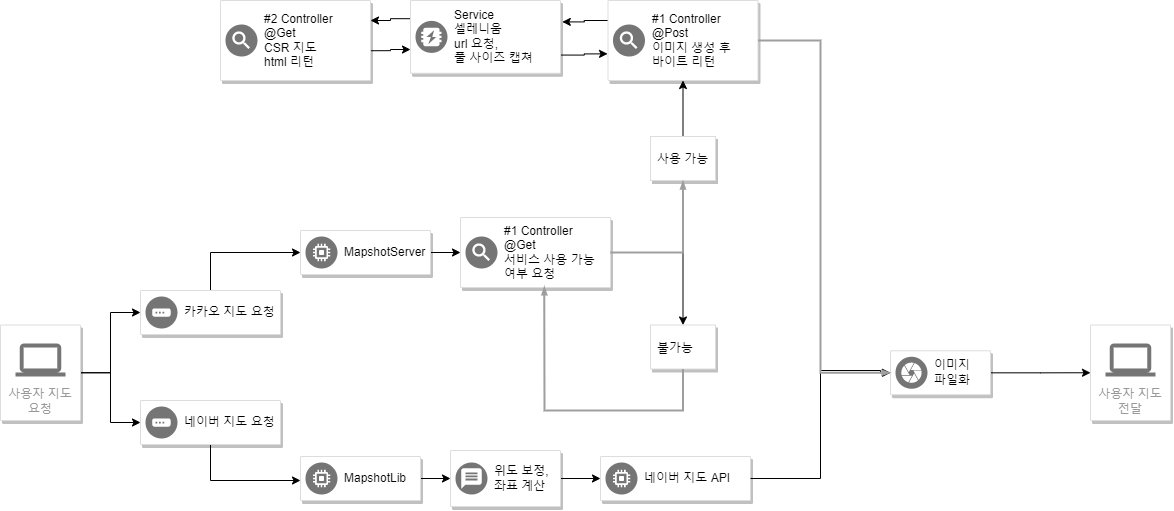

The diagram above was exported from draw.io. Its source (the exported page's mxGraphModel, read from the mxfile embedded in the PNG):
<mxGraphModel dx="1363" dy="752" grid="1" gridSize="10" guides="1" tooltips="1" connect="1" arrows="1" fold="1" page="1" pageScale="1" pageWidth="1654" pageHeight="1169" background="none" math="0" shadow="0">
  <root>
    <mxCell id="0" />
    <mxCell id="1" parent="0" />
    <mxCell id="zgCf-A_beTxgCwZCitOO-1038" value="" style="edgeStyle=orthogonalEdgeStyle;rounded=0;orthogonalLoop=1;jettySize=auto;html=1;fontColor=#000000;" edge="1" parent="1" source="987" target="zgCf-A_beTxgCwZCitOO-1033">
      <mxGeometry relative="1" as="geometry" />
    </mxCell>
    <mxCell id="zgCf-A_beTxgCwZCitOO-1041" value="" style="edgeStyle=orthogonalEdgeStyle;rounded=0;orthogonalLoop=1;jettySize=auto;html=1;fontColor=#000000;" edge="1" parent="1" source="987" target="zgCf-A_beTxgCwZCitOO-1039">
      <mxGeometry relative="1" as="geometry" />
    </mxCell>
    <mxCell id="987" value="사용자 지도 요청" style="strokeColor=#dddddd;fillColor=#ffffff;shadow=1;strokeWidth=1;rounded=1;absoluteArcSize=1;arcSize=2;labelPosition=center;verticalLabelPosition=middle;align=center;verticalAlign=bottom;spacingLeft=0;fontColor=#999999;fontSize=12;whiteSpace=wrap;spacingBottom=2;html=1;" parent="1" vertex="1">
      <mxGeometry x="60" y="404.5" width="80" height="95.5" as="geometry" />
    </mxCell>
    <mxCell id="988" value="" style="dashed=0;connectable=0;html=1;fillColor=#757575;strokeColor=none;shape=mxgraph.gcp2.laptop;part=1;" parent="987" vertex="1">
      <mxGeometry x="0.5" width="50" height="33" relative="1" as="geometry">
        <mxPoint x="-25" y="18.5" as="offset" />
      </mxGeometry>
    </mxCell>
    <mxCell id="zgCf-A_beTxgCwZCitOO-1032" value="" style="edgeStyle=orthogonalEdgeStyle;rounded=0;orthogonalLoop=1;jettySize=auto;html=1;fontColor=#000000;" edge="1" parent="1" source="zgCf-A_beTxgCwZCitOO-1027" target="zgCf-A_beTxgCwZCitOO-1029">
      <mxGeometry relative="1" as="geometry" />
    </mxCell>
    <mxCell id="zgCf-A_beTxgCwZCitOO-1027" value="" style="strokeColor=#dddddd;shadow=1;strokeWidth=1;rounded=1;absoluteArcSize=1;arcSize=2;fontColor=#000000;" vertex="1" parent="1">
      <mxGeometry x="360" y="536" width="120" height="44" as="geometry" />
    </mxCell>
    <mxCell id="zgCf-A_beTxgCwZCitOO-1028" value="MapshotLib" style="sketch=0;dashed=0;connectable=0;html=1;fillColor=#757575;strokeColor=none;shape=mxgraph.gcp2.dedicated_game_server;part=1;labelPosition=right;verticalLabelPosition=middle;align=left;verticalAlign=middle;spacingLeft=5;fontSize=12;fontColor=#000000;" vertex="1" parent="zgCf-A_beTxgCwZCitOO-1027">
      <mxGeometry y="0.5" width="32" height="32" relative="1" as="geometry">
        <mxPoint x="5" y="-16" as="offset" />
      </mxGeometry>
    </mxCell>
    <mxCell id="zgCf-A_beTxgCwZCitOO-1045" value="" style="edgeStyle=orthogonalEdgeStyle;rounded=0;orthogonalLoop=1;jettySize=auto;html=1;fontColor=#000000;" edge="1" parent="1" source="zgCf-A_beTxgCwZCitOO-1029" target="zgCf-A_beTxgCwZCitOO-1043">
      <mxGeometry relative="1" as="geometry" />
    </mxCell>
    <mxCell id="zgCf-A_beTxgCwZCitOO-1029" value="" style="strokeColor=#dddddd;shadow=1;strokeWidth=1;rounded=1;absoluteArcSize=1;arcSize=2;fontColor=#000000;" vertex="1" parent="1">
      <mxGeometry x="510" y="530" width="110" height="56" as="geometry" />
    </mxCell>
    <mxCell id="zgCf-A_beTxgCwZCitOO-1030" value="위도 보정,&lt;br&gt;좌표 계산" style="sketch=0;dashed=0;connectable=0;html=1;fillColor=#757575;strokeColor=none;shape=mxgraph.gcp2.push_notification_service;part=1;labelPosition=right;verticalLabelPosition=middle;align=left;verticalAlign=middle;spacingLeft=5;fontSize=12;fontColor=#000000;" vertex="1" parent="zgCf-A_beTxgCwZCitOO-1029">
      <mxGeometry y="0.5" width="32" height="32" relative="1" as="geometry">
        <mxPoint x="5" y="-16" as="offset" />
      </mxGeometry>
    </mxCell>
    <mxCell id="zgCf-A_beTxgCwZCitOO-1042" value="" style="edgeStyle=orthogonalEdgeStyle;rounded=0;orthogonalLoop=1;jettySize=auto;html=1;fontColor=#000000;" edge="1" parent="1" source="zgCf-A_beTxgCwZCitOO-1033" target="zgCf-A_beTxgCwZCitOO-1027">
      <mxGeometry relative="1" as="geometry">
        <Array as="points">
          <mxPoint x="270" y="560" />
        </Array>
      </mxGeometry>
    </mxCell>
    <mxCell id="zgCf-A_beTxgCwZCitOO-1033" value="" style="strokeColor=#dddddd;shadow=1;strokeWidth=1;rounded=1;absoluteArcSize=1;arcSize=2;fontColor=#000000;" vertex="1" parent="1">
      <mxGeometry x="200" y="480" width="140" height="44" as="geometry" />
    </mxCell>
    <mxCell id="zgCf-A_beTxgCwZCitOO-1034" value="네이버 지도 요청" style="sketch=0;dashed=0;connectable=0;html=1;fillColor=#757575;strokeColor=none;shape=mxgraph.gcp2.gateway;part=1;labelPosition=right;verticalLabelPosition=middle;align=left;verticalAlign=middle;spacingLeft=5;fontSize=12;fontColor=#000000;" vertex="1" parent="zgCf-A_beTxgCwZCitOO-1033">
      <mxGeometry y="0.5" width="32" height="32" relative="1" as="geometry">
        <mxPoint x="5" y="-16" as="offset" />
      </mxGeometry>
    </mxCell>
    <mxCell id="zgCf-A_beTxgCwZCitOO-1051" value="" style="edgeStyle=orthogonalEdgeStyle;rounded=0;orthogonalLoop=1;jettySize=auto;html=1;fontColor=#000000;" edge="1" parent="1" source="zgCf-A_beTxgCwZCitOO-1039" target="zgCf-A_beTxgCwZCitOO-1049">
      <mxGeometry relative="1" as="geometry">
        <Array as="points">
          <mxPoint x="270" y="332" />
        </Array>
      </mxGeometry>
    </mxCell>
    <mxCell id="zgCf-A_beTxgCwZCitOO-1039" value="" style="strokeColor=#dddddd;shadow=1;strokeWidth=1;rounded=1;absoluteArcSize=1;arcSize=2;fontColor=#000000;" vertex="1" parent="1">
      <mxGeometry x="200" y="370" width="140" height="44" as="geometry" />
    </mxCell>
    <mxCell id="zgCf-A_beTxgCwZCitOO-1040" value="카카오 지도 요청" style="sketch=0;dashed=0;connectable=0;html=1;fillColor=#757575;strokeColor=none;shape=mxgraph.gcp2.gateway;part=1;labelPosition=right;verticalLabelPosition=middle;align=left;verticalAlign=middle;spacingLeft=5;fontSize=12;fontColor=#000000;" vertex="1" parent="zgCf-A_beTxgCwZCitOO-1039">
      <mxGeometry y="0.5" width="32" height="32" relative="1" as="geometry">
        <mxPoint x="5" y="-16" as="offset" />
      </mxGeometry>
    </mxCell>
    <mxCell id="zgCf-A_beTxgCwZCitOO-1043" value="" style="strokeColor=#dddddd;shadow=1;strokeWidth=1;rounded=1;absoluteArcSize=1;arcSize=2;fontColor=#000000;" vertex="1" parent="1">
      <mxGeometry x="660" y="536" width="150" height="44" as="geometry" />
    </mxCell>
    <mxCell id="zgCf-A_beTxgCwZCitOO-1044" value="네이버 지도 API" style="sketch=0;dashed=0;connectable=0;html=1;fillColor=#757575;strokeColor=none;shape=mxgraph.gcp2.dedicated_game_server;part=1;labelPosition=right;verticalLabelPosition=middle;align=left;verticalAlign=middle;spacingLeft=5;fontSize=12;fontColor=#000000;" vertex="1" parent="zgCf-A_beTxgCwZCitOO-1043">
      <mxGeometry y="0.5" width="32" height="32" relative="1" as="geometry">
        <mxPoint x="5" y="-16" as="offset" />
      </mxGeometry>
    </mxCell>
    <mxCell id="zgCf-A_beTxgCwZCitOO-1083" value="" style="edgeStyle=orthogonalEdgeStyle;rounded=0;orthogonalLoop=1;jettySize=auto;html=1;fontColor=#000000;" edge="1" parent="1" source="zgCf-A_beTxgCwZCitOO-1046" target="zgCf-A_beTxgCwZCitOO-1081">
      <mxGeometry relative="1" as="geometry" />
    </mxCell>
    <mxCell id="zgCf-A_beTxgCwZCitOO-1046" value="" style="strokeColor=#dddddd;shadow=1;strokeWidth=1;rounded=1;absoluteArcSize=1;arcSize=2;fontColor=#000000;" vertex="1" parent="1">
      <mxGeometry x="950" y="430.25" width="100" height="44" as="geometry" />
    </mxCell>
    <mxCell id="zgCf-A_beTxgCwZCitOO-1047" value="이미지&lt;br&gt;파일화" style="sketch=0;dashed=0;connectable=0;html=1;fillColor=#757575;strokeColor=none;shape=mxgraph.gcp2.image_services;part=1;labelPosition=right;verticalLabelPosition=middle;align=left;verticalAlign=middle;spacingLeft=5;fontSize=12;fontColor=#000000;" vertex="1" parent="zgCf-A_beTxgCwZCitOO-1046">
      <mxGeometry y="0.5" width="32" height="32" relative="1" as="geometry">
        <mxPoint x="5" y="-16" as="offset" />
      </mxGeometry>
    </mxCell>
    <mxCell id="zgCf-A_beTxgCwZCitOO-1058" value="" style="edgeStyle=orthogonalEdgeStyle;rounded=0;orthogonalLoop=1;jettySize=auto;html=1;fontColor=#000000;" edge="1" parent="1" source="zgCf-A_beTxgCwZCitOO-1049" target="zgCf-A_beTxgCwZCitOO-1056">
      <mxGeometry relative="1" as="geometry" />
    </mxCell>
    <mxCell id="zgCf-A_beTxgCwZCitOO-1049" value="" style="strokeColor=#dddddd;shadow=1;strokeWidth=1;rounded=1;absoluteArcSize=1;arcSize=2;fontColor=#000000;" vertex="1" parent="1">
      <mxGeometry x="360" y="310" width="130" height="44" as="geometry" />
    </mxCell>
    <mxCell id="zgCf-A_beTxgCwZCitOO-1050" value="MapshotServer" style="sketch=0;dashed=0;connectable=0;html=1;fillColor=#757575;strokeColor=none;shape=mxgraph.gcp2.dedicated_game_server;part=1;labelPosition=right;verticalLabelPosition=middle;align=left;verticalAlign=middle;spacingLeft=5;fontSize=12;fontColor=#000000;" vertex="1" parent="zgCf-A_beTxgCwZCitOO-1049">
      <mxGeometry y="0.5" width="32" height="32" relative="1" as="geometry">
        <mxPoint x="5" y="-16" as="offset" />
      </mxGeometry>
    </mxCell>
    <mxCell id="zgCf-A_beTxgCwZCitOO-1055" style="edgeStyle=orthogonalEdgeStyle;rounded=0;orthogonalLoop=1;jettySize=auto;html=1;fontColor=#000000;entryX=0;entryY=0.5;entryDx=0;entryDy=0;exitX=1;exitY=0.5;exitDx=0;exitDy=0;" edge="1" parent="1" source="zgCf-A_beTxgCwZCitOO-1043" target="zgCf-A_beTxgCwZCitOO-1046">
      <mxGeometry relative="1" as="geometry">
        <mxPoint x="1000" y="558" as="targetPoint" />
        <mxPoint x="970" y="558" as="sourcePoint" />
        <Array as="points">
          <mxPoint x="880" y="558" />
          <mxPoint x="880" y="450" />
          <mxPoint x="940" y="450" />
        </Array>
      </mxGeometry>
    </mxCell>
    <mxCell id="zgCf-A_beTxgCwZCitOO-1062" value="" style="edgeStyle=orthogonalEdgeStyle;rounded=0;orthogonalLoop=1;jettySize=auto;html=1;fontColor=#000000;" edge="1" parent="1" source="zgCf-A_beTxgCwZCitOO-1056" target="zgCf-A_beTxgCwZCitOO-1060">
      <mxGeometry relative="1" as="geometry" />
    </mxCell>
    <mxCell id="zgCf-A_beTxgCwZCitOO-1056" value="" style="strokeColor=#dddddd;shadow=1;strokeWidth=1;rounded=1;absoluteArcSize=1;arcSize=2;fontColor=#000000;" vertex="1" parent="1">
      <mxGeometry x="520" y="297" width="150" height="70" as="geometry" />
    </mxCell>
    <mxCell id="zgCf-A_beTxgCwZCitOO-1057" value="#1 Controller&lt;br&gt;@Get&lt;br&gt;서비스 사용 가능 &lt;br&gt;여부 요청" style="sketch=0;dashed=0;connectable=0;html=1;fillColor=#757575;strokeColor=none;shape=mxgraph.gcp2.service_discovery;part=1;labelPosition=right;verticalLabelPosition=middle;align=left;verticalAlign=middle;spacingLeft=5;fontSize=12;fontColor=#000000;" vertex="1" parent="zgCf-A_beTxgCwZCitOO-1056">
      <mxGeometry y="0.5" width="32" height="32" relative="1" as="geometry">
        <mxPoint x="5" y="-16" as="offset" />
      </mxGeometry>
    </mxCell>
    <mxCell id="zgCf-A_beTxgCwZCitOO-1071" value="" style="edgeStyle=orthogonalEdgeStyle;rounded=0;orthogonalLoop=1;jettySize=auto;html=1;fontColor=#000000;" edge="1" parent="1" source="zgCf-A_beTxgCwZCitOO-1059" target="zgCf-A_beTxgCwZCitOO-1069">
      <mxGeometry relative="1" as="geometry" />
    </mxCell>
    <mxCell id="zgCf-A_beTxgCwZCitOO-1059" value="사용 가능" style="dashed=0;strokeColor=#dddddd;shadow=1;strokeWidth=1;labelPosition=center;verticalLabelPosition=middle;align=left;verticalAlign=middle;spacingLeft=5;fontSize=12;fontColor=#000000;" vertex="1" parent="1">
      <mxGeometry x="710" y="216" width="65" height="44" as="geometry" />
    </mxCell>
    <mxCell id="zgCf-A_beTxgCwZCitOO-1060" value="불가능" style="dashed=0;strokeColor=#dddddd;shadow=1;strokeWidth=1;labelPosition=center;verticalLabelPosition=middle;align=left;verticalAlign=middle;spacingLeft=5;fontSize=12;fontColor=#000000;" vertex="1" parent="1">
      <mxGeometry x="710" y="404.5" width="65" height="44" as="geometry" />
    </mxCell>
    <mxCell id="zgCf-A_beTxgCwZCitOO-1064" value="" style="edgeStyle=orthogonalEdgeStyle;fontSize=12;html=1;endArrow=blockThin;endFill=1;rounded=0;strokeWidth=2;endSize=4;startSize=4;dashed=0;strokeColor=#9E9E9E;fontColor=#000000;entryX=0.559;entryY=0.983;entryDx=0;entryDy=0;entryPerimeter=0;exitX=0.5;exitY=1;exitDx=0;exitDy=0;" edge="1" parent="1" source="zgCf-A_beTxgCwZCitOO-1060" target="zgCf-A_beTxgCwZCitOO-1056">
      <mxGeometry width="100" relative="1" as="geometry">
        <mxPoint x="753" y="430" as="sourcePoint" />
        <mxPoint x="610" y="380" as="targetPoint" />
        <Array as="points">
          <mxPoint x="743" y="490" />
          <mxPoint x="604" y="490" />
        </Array>
      </mxGeometry>
    </mxCell>
    <mxCell id="zgCf-A_beTxgCwZCitOO-1067" value="" style="edgeStyle=orthogonalEdgeStyle;fontSize=12;html=1;endArrow=blockThin;endFill=1;rounded=0;strokeWidth=2;endSize=4;startSize=4;dashed=0;strokeColor=#9E9E9E;fontColor=#000000;exitX=1;exitY=0.5;exitDx=0;exitDy=0;" edge="1" parent="1" source="zgCf-A_beTxgCwZCitOO-1056" target="zgCf-A_beTxgCwZCitOO-1059">
      <mxGeometry width="100" relative="1" as="geometry">
        <mxPoint x="670" y="370" as="sourcePoint" />
        <mxPoint x="770" y="370" as="targetPoint" />
      </mxGeometry>
    </mxCell>
    <mxCell id="zgCf-A_beTxgCwZCitOO-1087" value="" style="edgeStyle=orthogonalEdgeStyle;rounded=0;orthogonalLoop=1;jettySize=auto;html=1;fontColor=#000000;exitX=0;exitY=0.25;exitDx=0;exitDy=0;entryX=1.012;entryY=0.294;entryDx=0;entryDy=0;entryPerimeter=0;" edge="1" parent="1" source="zgCf-A_beTxgCwZCitOO-1069" target="zgCf-A_beTxgCwZCitOO-1072">
      <mxGeometry relative="1" as="geometry" />
    </mxCell>
    <mxCell id="zgCf-A_beTxgCwZCitOO-1069" value="" style="strokeColor=#dddddd;shadow=1;strokeWidth=1;rounded=1;absoluteArcSize=1;arcSize=2;fontColor=#000000;" vertex="1" parent="1">
      <mxGeometry x="667.5" y="80" width="150" height="80" as="geometry" />
    </mxCell>
    <mxCell id="zgCf-A_beTxgCwZCitOO-1070" value="#1 Controller&lt;br&gt;@Post&lt;br&gt;이미지 생성 후&amp;nbsp;&lt;br&gt;바이트 리턴" style="sketch=0;dashed=0;connectable=0;html=1;fillColor=#757575;strokeColor=none;shape=mxgraph.gcp2.service_discovery;part=1;labelPosition=right;verticalLabelPosition=middle;align=left;verticalAlign=middle;spacingLeft=5;fontSize=12;fontColor=#000000;" vertex="1" parent="zgCf-A_beTxgCwZCitOO-1069">
      <mxGeometry y="0.5" width="32" height="32" relative="1" as="geometry">
        <mxPoint x="5" y="-16" as="offset" />
      </mxGeometry>
    </mxCell>
    <mxCell id="zgCf-A_beTxgCwZCitOO-1088" value="" style="edgeStyle=orthogonalEdgeStyle;rounded=0;orthogonalLoop=1;jettySize=auto;html=1;fontColor=#000000;entryX=-0.003;entryY=0.667;entryDx=0;entryDy=0;entryPerimeter=0;exitX=1;exitY=0.75;exitDx=0;exitDy=0;" edge="1" parent="1" source="zgCf-A_beTxgCwZCitOO-1072" target="zgCf-A_beTxgCwZCitOO-1069">
      <mxGeometry relative="1" as="geometry" />
    </mxCell>
    <mxCell id="zgCf-A_beTxgCwZCitOO-1089" value="" style="edgeStyle=orthogonalEdgeStyle;rounded=0;orthogonalLoop=1;jettySize=auto;html=1;fontColor=#000000;entryX=1;entryY=0.25;entryDx=0;entryDy=0;exitX=0;exitY=0.25;exitDx=0;exitDy=0;" edge="1" parent="1" source="zgCf-A_beTxgCwZCitOO-1072" target="zgCf-A_beTxgCwZCitOO-1075">
      <mxGeometry relative="1" as="geometry" />
    </mxCell>
    <mxCell id="zgCf-A_beTxgCwZCitOO-1072" value="" style="strokeColor=#dddddd;shadow=1;strokeWidth=1;rounded=1;absoluteArcSize=1;arcSize=2;fontColor=#000000;" vertex="1" parent="1">
      <mxGeometry x="470" y="80" width="150" height="72.75" as="geometry" />
    </mxCell>
    <mxCell id="zgCf-A_beTxgCwZCitOO-1073" value="Service&lt;br&gt;셀레니움&lt;br&gt;url 요청,&lt;br&gt;풀 사이즈 캡쳐" style="sketch=0;dashed=0;connectable=0;html=1;fillColor=#757575;strokeColor=none;shape=mxgraph.gcp2.memcache;part=1;labelPosition=right;verticalLabelPosition=middle;align=left;verticalAlign=middle;spacingLeft=5;fontSize=12;fontColor=#000000;" vertex="1" parent="zgCf-A_beTxgCwZCitOO-1072">
      <mxGeometry y="0.5" width="32" height="32" relative="1" as="geometry">
        <mxPoint x="5" y="-16" as="offset" />
      </mxGeometry>
    </mxCell>
    <mxCell id="zgCf-A_beTxgCwZCitOO-1090" value="" style="edgeStyle=orthogonalEdgeStyle;rounded=0;orthogonalLoop=1;jettySize=auto;html=1;fontColor=#000000;exitX=1;exitY=0.628;exitDx=0;exitDy=0;exitPerimeter=0;entryX=0;entryY=0.674;entryDx=0;entryDy=0;entryPerimeter=0;" edge="1" parent="1" source="zgCf-A_beTxgCwZCitOO-1075" target="zgCf-A_beTxgCwZCitOO-1072">
      <mxGeometry relative="1" as="geometry" />
    </mxCell>
    <mxCell id="zgCf-A_beTxgCwZCitOO-1075" value="" style="strokeColor=#dddddd;shadow=1;strokeWidth=1;rounded=1;absoluteArcSize=1;arcSize=2;fontColor=#000000;" vertex="1" parent="1">
      <mxGeometry x="280" y="80" width="150" height="80" as="geometry" />
    </mxCell>
    <mxCell id="zgCf-A_beTxgCwZCitOO-1076" value="#2 Controller&lt;br&gt;@Get&lt;br&gt;CSR 지도&lt;br&gt;html 리턴" style="sketch=0;dashed=0;connectable=0;html=1;fillColor=#757575;strokeColor=none;shape=mxgraph.gcp2.service_discovery;part=1;labelPosition=right;verticalLabelPosition=middle;align=left;verticalAlign=middle;spacingLeft=5;fontSize=12;fontColor=#000000;" vertex="1" parent="zgCf-A_beTxgCwZCitOO-1075">
      <mxGeometry y="0.5" width="32" height="32" relative="1" as="geometry">
        <mxPoint x="5" y="-16" as="offset" />
      </mxGeometry>
    </mxCell>
    <mxCell id="zgCf-A_beTxgCwZCitOO-1081" value="사용자 지도 전달" style="strokeColor=#dddddd;fillColor=#ffffff;shadow=1;strokeWidth=1;rounded=1;absoluteArcSize=1;arcSize=2;labelPosition=center;verticalLabelPosition=middle;align=center;verticalAlign=bottom;spacingLeft=0;fontColor=#999999;fontSize=12;whiteSpace=wrap;spacingBottom=2;html=1;" vertex="1" parent="1">
      <mxGeometry x="1150" y="404.5" width="80" height="95.5" as="geometry" />
    </mxCell>
    <mxCell id="zgCf-A_beTxgCwZCitOO-1082" value="" style="dashed=0;connectable=0;html=1;fillColor=#757575;strokeColor=none;shape=mxgraph.gcp2.laptop;part=1;" vertex="1" parent="zgCf-A_beTxgCwZCitOO-1081">
      <mxGeometry x="0.5" width="50" height="33" relative="1" as="geometry">
        <mxPoint x="-25" y="18.5" as="offset" />
      </mxGeometry>
    </mxCell>
    <mxCell id="zgCf-A_beTxgCwZCitOO-1091" value="" style="edgeStyle=orthogonalEdgeStyle;fontSize=12;html=1;endArrow=blockThin;endFill=1;rounded=0;strokeWidth=2;endSize=4;startSize=4;dashed=0;strokeColor=#9E9E9E;fontColor=#000000;exitX=1;exitY=0.5;exitDx=0;exitDy=0;entryX=0;entryY=0.5;entryDx=0;entryDy=0;" edge="1" parent="1" source="zgCf-A_beTxgCwZCitOO-1069" target="zgCf-A_beTxgCwZCitOO-1046">
      <mxGeometry width="100" relative="1" as="geometry">
        <mxPoint x="760" y="350" as="sourcePoint" />
        <mxPoint x="860" y="350" as="targetPoint" />
        <Array as="points">
          <mxPoint x="880" y="120" />
          <mxPoint x="880" y="452" />
        </Array>
      </mxGeometry>
    </mxCell>
  </root>
</mxGraphModel>